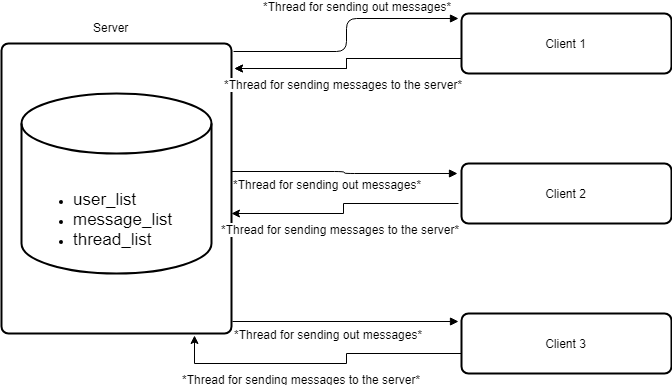

The diagram above was exported from draw.io. Its source (the exported page's mxGraphModel, read from the mxfile embedded in the PNG):
<mxGraphModel dx="1394" dy="764" grid="1" gridSize="10" guides="1" tooltips="1" connect="1" arrows="1" fold="1" page="1" pageScale="1" pageWidth="850" pageHeight="1100" math="0" shadow="0">
  <root>
    <mxCell id="0" />
    <mxCell id="1" parent="0" />
    <mxCell id="QRmAwWzY5s4bCOClsCIS-1" value="" style="rounded=1;whiteSpace=wrap;html=1;absoluteArcSize=1;arcSize=14;strokeWidth=2;" vertex="1" parent="1">
      <mxGeometry x="110" y="270" width="230" height="290" as="geometry" />
    </mxCell>
    <mxCell id="QRmAwWzY5s4bCOClsCIS-20" style="edgeStyle=orthogonalEdgeStyle;rounded=0;orthogonalLoop=1;jettySize=auto;html=1;exitX=0;exitY=0.75;exitDx=0;exitDy=0;entryX=1.013;entryY=0.086;entryDx=0;entryDy=0;entryPerimeter=0;" edge="1" parent="1" source="QRmAwWzY5s4bCOClsCIS-2" target="QRmAwWzY5s4bCOClsCIS-1">
      <mxGeometry relative="1" as="geometry" />
    </mxCell>
    <mxCell id="QRmAwWzY5s4bCOClsCIS-22" value="&lt;span&gt;*Thread for sending messages to the server*&lt;/span&gt;" style="text;html=1;resizable=0;points=[];align=center;verticalAlign=middle;labelBackgroundColor=#ffffff;" vertex="1" connectable="0" parent="QRmAwWzY5s4bCOClsCIS-20">
      <mxGeometry x="0.2367" y="1" relative="1" as="geometry">
        <mxPoint x="18" y="14" as="offset" />
      </mxGeometry>
    </mxCell>
    <mxCell id="QRmAwWzY5s4bCOClsCIS-2" value="Client 1" style="rounded=1;whiteSpace=wrap;html=1;absoluteArcSize=1;arcSize=14;strokeWidth=2;" vertex="1" parent="1">
      <mxGeometry x="570" y="240" width="210" height="60" as="geometry" />
    </mxCell>
    <mxCell id="QRmAwWzY5s4bCOClsCIS-3" value="Client 2" style="rounded=1;whiteSpace=wrap;html=1;absoluteArcSize=1;arcSize=14;strokeWidth=2;" vertex="1" parent="1">
      <mxGeometry x="570" y="390" width="210" height="60" as="geometry" />
    </mxCell>
    <mxCell id="QRmAwWzY5s4bCOClsCIS-4" value="Client 3" style="rounded=1;whiteSpace=wrap;html=1;absoluteArcSize=1;arcSize=14;strokeWidth=2;" vertex="1" parent="1">
      <mxGeometry x="570" y="540" width="210" height="60" as="geometry" />
    </mxCell>
    <mxCell id="QRmAwWzY5s4bCOClsCIS-8" value="&lt;font style=&quot;font-size: 12px&quot;&gt;*Thread for sending out messages*&lt;/font&gt;" style="endArrow=block;endFill=1;html=1;edgeStyle=orthogonalEdgeStyle;align=left;verticalAlign=top;exitX=1.004;exitY=0.959;exitDx=0;exitDy=0;exitPerimeter=0;entryX=-0.014;entryY=0.133;entryDx=0;entryDy=0;entryPerimeter=0;" edge="1" parent="1" source="QRmAwWzY5s4bCOClsCIS-1" target="QRmAwWzY5s4bCOClsCIS-4">
      <mxGeometry x="-1" relative="1" as="geometry">
        <mxPoint x="390" y="550" as="sourcePoint" />
        <mxPoint x="550" y="550" as="targetPoint" />
      </mxGeometry>
    </mxCell>
    <mxCell id="QRmAwWzY5s4bCOClsCIS-12" value="&lt;font style=&quot;font-size: 12px&quot;&gt;*Thread for sending out messages*&lt;/font&gt;" style="endArrow=block;endFill=1;html=1;edgeStyle=orthogonalEdgeStyle;align=left;verticalAlign=top;entryX=-0.014;entryY=0.083;entryDx=0;entryDy=0;entryPerimeter=0;exitX=1.009;exitY=0.028;exitDx=0;exitDy=0;exitPerimeter=0;" edge="1" parent="1" source="QRmAwWzY5s4bCOClsCIS-1" target="QRmAwWzY5s4bCOClsCIS-2">
      <mxGeometry x="0.1318" y="89" relative="1" as="geometry">
        <mxPoint x="370" y="270" as="sourcePoint" />
        <mxPoint x="530" y="270" as="targetPoint" />
        <mxPoint x="-85" y="64" as="offset" />
      </mxGeometry>
    </mxCell>
    <mxCell id="QRmAwWzY5s4bCOClsCIS-15" value="&lt;font style=&quot;font-size: 12px&quot;&gt;*Thread for sending out messages*&lt;/font&gt;" style="endArrow=block;endFill=1;html=1;edgeStyle=orthogonalEdgeStyle;align=left;verticalAlign=top;exitX=1;exitY=0.441;exitDx=0;exitDy=0;exitPerimeter=0;entryX=-0.014;entryY=0.133;entryDx=0;entryDy=0;entryPerimeter=0;" edge="1" parent="1" source="QRmAwWzY5s4bCOClsCIS-1">
      <mxGeometry x="-1" relative="1" as="geometry">
        <mxPoint x="370" y="400" as="sourcePoint" />
        <mxPoint x="566" y="400" as="targetPoint" />
        <Array as="points">
          <mxPoint x="453" y="398" />
          <mxPoint x="453" y="400" />
        </Array>
      </mxGeometry>
    </mxCell>
    <mxCell id="QRmAwWzY5s4bCOClsCIS-23" style="edgeStyle=orthogonalEdgeStyle;rounded=0;orthogonalLoop=1;jettySize=auto;html=1;exitX=0;exitY=0.75;exitDx=0;exitDy=0;entryX=1.013;entryY=0.086;entryDx=0;entryDy=0;entryPerimeter=0;" edge="1" parent="1" source="QRmAwWzY5s4bCOClsCIS-2" target="QRmAwWzY5s4bCOClsCIS-1">
      <mxGeometry relative="1" as="geometry">
        <mxPoint x="570" y="285" as="sourcePoint" />
        <mxPoint x="343" y="295" as="targetPoint" />
        <Array as="points">
          <mxPoint x="455" y="285" />
          <mxPoint x="455" y="295" />
        </Array>
      </mxGeometry>
    </mxCell>
    <mxCell id="QRmAwWzY5s4bCOClsCIS-24" value="&lt;span&gt;*Thread for sending messages to the server*&lt;/span&gt;" style="text;html=1;resizable=0;points=[];align=center;verticalAlign=middle;labelBackgroundColor=#ffffff;" vertex="1" connectable="0" parent="QRmAwWzY5s4bCOClsCIS-23">
      <mxGeometry x="0.2367" y="1" relative="1" as="geometry">
        <mxPoint x="18" y="14" as="offset" />
      </mxGeometry>
    </mxCell>
    <mxCell id="QRmAwWzY5s4bCOClsCIS-25" style="edgeStyle=orthogonalEdgeStyle;rounded=0;orthogonalLoop=1;jettySize=auto;html=1;exitX=0;exitY=0.75;exitDx=0;exitDy=0;entryX=1.013;entryY=0.086;entryDx=0;entryDy=0;entryPerimeter=0;" edge="1" parent="1">
      <mxGeometry relative="1" as="geometry">
        <mxPoint x="567" y="430" as="sourcePoint" />
        <mxPoint x="340" y="440" as="targetPoint" />
        <Array as="points">
          <mxPoint x="452" y="430" />
          <mxPoint x="452" y="440" />
        </Array>
      </mxGeometry>
    </mxCell>
    <mxCell id="QRmAwWzY5s4bCOClsCIS-26" value="&lt;span&gt;*Thread for sending messages to the server*&lt;/span&gt;" style="text;html=1;resizable=0;points=[];align=center;verticalAlign=middle;labelBackgroundColor=#ffffff;" vertex="1" connectable="0" parent="QRmAwWzY5s4bCOClsCIS-25">
      <mxGeometry x="0.2367" y="1" relative="1" as="geometry">
        <mxPoint x="18" y="14" as="offset" />
      </mxGeometry>
    </mxCell>
    <mxCell id="QRmAwWzY5s4bCOClsCIS-28" style="edgeStyle=orthogonalEdgeStyle;rounded=0;orthogonalLoop=1;jettySize=auto;html=1;exitX=0;exitY=0.75;exitDx=0;exitDy=0;entryX=0.839;entryY=1.007;entryDx=0;entryDy=0;entryPerimeter=0;" edge="1" parent="1" target="QRmAwWzY5s4bCOClsCIS-1">
      <mxGeometry relative="1" as="geometry">
        <mxPoint x="570" y="580" as="sourcePoint" />
        <mxPoint x="343" y="590" as="targetPoint" />
        <Array as="points">
          <mxPoint x="455" y="580" />
          <mxPoint x="455" y="590" />
          <mxPoint x="303" y="590" />
        </Array>
      </mxGeometry>
    </mxCell>
    <mxCell id="QRmAwWzY5s4bCOClsCIS-29" value="&lt;span&gt;*Thread for sending messages to the server*&lt;/span&gt;" style="text;html=1;resizable=0;points=[];align=center;verticalAlign=middle;labelBackgroundColor=#ffffff;" vertex="1" connectable="0" parent="QRmAwWzY5s4bCOClsCIS-28">
      <mxGeometry x="0.2367" y="1" relative="1" as="geometry">
        <mxPoint x="18" y="14" as="offset" />
      </mxGeometry>
    </mxCell>
    <mxCell id="QRmAwWzY5s4bCOClsCIS-30" value="" style="strokeWidth=2;html=1;shape=mxgraph.flowchart.database;whiteSpace=wrap;" vertex="1" parent="1">
      <mxGeometry x="130" y="320" width="190" height="180" as="geometry" />
    </mxCell>
    <mxCell id="QRmAwWzY5s4bCOClsCIS-33" value="Server" style="text;html=1;resizable=0;points=[];autosize=1;align=left;verticalAlign=top;spacingTop=-4;" vertex="1" parent="1">
      <mxGeometry x="200" y="245" width="50" height="20" as="geometry" />
    </mxCell>
    <mxCell id="QRmAwWzY5s4bCOClsCIS-36" value="&lt;ul&gt;&lt;li&gt;&lt;font style=&quot;font-size: 17px&quot;&gt;user_list&lt;/font&gt;&lt;/li&gt;&lt;li&gt;&lt;font style=&quot;font-size: 17px&quot;&gt;message_list&lt;/font&gt;&lt;/li&gt;&lt;li&gt;&lt;font style=&quot;font-size: 17px&quot;&gt;thread_list&lt;/font&gt;&lt;/li&gt;&lt;/ul&gt;" style="text;html=1;resizable=0;points=[];autosize=1;align=left;verticalAlign=top;spacingTop=-4;" vertex="1" parent="1">
      <mxGeometry x="140" y="402" width="150" height="70" as="geometry" />
    </mxCell>
  </root>
</mxGraphModel>